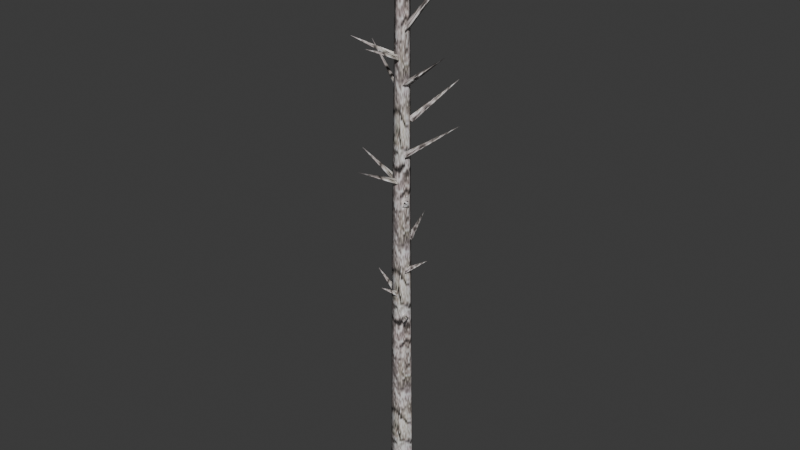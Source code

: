 # Source: source.blend  (saved by Blender 5.2.45; exported with 4.5.12 LTS)
import bpy
from mathutils import Matrix  # noqa: F401  (used for matrix-valued properties, if any)

bpy.ops.wm.read_factory_settings(use_empty=True)
scene = bpy.context.scene
scene.name = 'Tree06'

# ---- collections
col_collection = bpy.data.collections.new('Collection'); scene.collection.children.link(col_collection)

# ---- images (referenced by path relative to the original .blend; pixels are not part of the script)
import os
ASSET_DIR = os.environ.get("B2B_ASSET_DIR", "")  # directory of the original .blend (textures are referenced by path, not embedded)
HERE = os.path.dirname(os.path.abspath(__file__))  # packed textures are extracted next to this script under _unpacked/

def load_image(name, relpath, width, height, colorspace="sRGB"):
    """Load a texture the original file referenced (path relative to the .blend, or extracted next to this script)."""
    p = next((c for c in (os.path.join(HERE, relpath), os.path.join(ASSET_DIR, relpath)) if relpath and os.path.exists(c)), "")
    if p:
        img = bpy.data.images.load(p, check_existing=True)
        img.name = name
    else:  # same state as the original file: an image datablock whose file is absent (Cycles renders it pink)
        img = bpy.data.images.new(name, width, height)
        img.source = "FILE"
        img.filepath = "//" + (relpath or name)
    img.colorspace_settings.name = colorspace
    return img
img_tree_02_jpg = load_image('tree_02.jpg', '_unpacked/tree_02.0c31c5a4.jpg', 128, 64, 'sRGB')

# ---- materials (node trees are filled in below, after node groups)
mat_tree_02_jpg = bpy.data.materials.new('tree_02.jpg')
mat_tree_02_jpg.diffuse_color = (0.9251, 0.6681, 0.6022, 1.0)

# ---- material node trees
mat_tree_02_jpg.use_nodes = True; mat_tree_02_jpg.node_tree.nodes.clear()
_N = mat_tree_02_jpg.node_tree.nodes; _L = mat_tree_02_jpg.node_tree.links
n0 = _N.new('ShaderNodeBsdfPrincipled'); n0.name = 'Principled BSDF'; n0.location = (-200, 100)
n0.inputs[10].default_value = 0.005
n1 = _N.new('ShaderNodeOutputMaterial'); n1.name = 'Material Output'; n1.location = (200, 100)
n2 = _N.new('ShaderNodeTexImage'); n2.name = 'Image Texture'; n2.location = (-600, 100)
n2.image = img_tree_02_jpg
_L.new(n0.outputs[0], n1.inputs[0])
_L.new(n2.outputs[0], n0.inputs[0])
n1.is_active_output = True

# ---- world
world_world = bpy.data.worlds.new('World'); scene.world = world_world
world_world.use_nodes = True; world_world.node_tree.nodes.clear()
_N = world_world.node_tree.nodes; _L = world_world.node_tree.links
n0 = _N.new('ShaderNodeOutputWorld'); n0.name = 'World Output'; n0.location = (200, 100)
n1 = _N.new('ShaderNodeBackground'); n1.name = 'Background'; n1.location = (-200, 100)
n1.inputs[0].default_value = (0.05088, 0.05088, 0.05088, 1.0)
_L.new(n1.outputs[0], n0.inputs[0])
n0.is_active_output = True
world_world.color = (0.05088, 0.05088, 0.05088)
world_world.sun_shadow_jitter_overblur = 0.0

# ---- meshes
me_tree06 = bpy.data.meshes.new('Tree06')
me_tree06.from_pydata([(13.34, 2.083, -2.358), (0.9966, 16.74, 53.23), (11.65, 2.083, 53.23), (1.521, 18.36, -2.358), (-16.24, 11.14, 53.23), (-17.61, 12.14, -2.358), (-16.24, -6.978, 53.23), (-17.61, -7.975, -2.358), (0.9966, -12.58, 53.23), (1.521, -14.19, -2.358), (-1.074, 13.98, 411.3), (6.478, 2.083, 350.1), (-14.32, 8.375, 415.8), (-16.33, -4.031, 386.4), (-1.074, -9.631, 359.7), (-1.067, 11.16, 701.0), (2.647, 2.083, 700.6), (-11.73, 7.69, 701.0), (-11.73, -3.525, 701.0), (-1.067, -6.99, 701.0), (-42.62, 0.4304, 328.4), (-7.357, 0.4304, 307.3), (-12.11, 4.699, 302.2), (-12.11, -3.839, 302.2), (-4.814, 3.176, 806.6), (-25.98, 31.43, 276.2), (-3.314, 4.414, 255.1), (-3.099, 10.8, 250.0), (-9.639, 5.311, 250.0), (-2.868, 43.71, 405.5), (-1.237, 6.503, 384.5), (4.4, 9.509, 379.3), (-3.623, 12.43, 379.3), (34.71, 2.087, 364.2), (-0.417, -0.9868, 343.2), (4.69, -4.825, 338.0), (3.946, 3.68, 338.0), (35.15, -44.57, 298.6), (0.3013, 1.305, 277.6), (0.6434, -5.075, 272.4), (6.681, 0.9625, 272.4), (-5.908, -36.49, 328.4), (-5.908, -1.228, 307.3), (-10.18, -5.981, 302.2), (-1.639, -5.981, 302.2), (-72.23, 6.296, 484.1), (-7.357, 0.4304, 463.0), (-12.11, 4.699, 457.9), (-12.11, -3.839, 457.9), (-34.68, 43.62, 431.8), (-3.314, 4.414, 410.8), (-3.099, 10.8, 405.6), (-9.639, 5.311, 405.6), (37.99, 54.4, 583.7), (-1.237, 6.503, 540.1), (4.4, 9.509, 535.0), (-3.623, 12.43, 535.0), (77.69, 2.531, 551.1), (-0.417, -0.9868, 498.8), (4.69, -4.825, 493.7), (3.946, 3.68, 493.7), (15.05, -12.99, 454.3), (0.3013, 1.305, 433.3), (0.6434, -5.075, 428.1), (6.681, 0.9625, 428.1), (-26.58, -54.07, 484.1), (-5.908, -1.228, 463.0), (-10.18, -5.981, 457.9), (-1.639, -5.981, 457.9), (-53.76, -32.17, 638.6), (-7.357, 0.4304, 617.6), (-12.11, 4.699, 612.4), (-12.11, -3.839, 612.4), (-87.12, 43.06, 610.6), (-3.314, 4.414, 565.3), (-3.099, 10.8, 560.2), (-9.639, 5.311, 560.2), (49.52, 16.86, 748.2), (-1.237, 6.503, 694.7), (4.4, 9.509, 689.5), (-3.623, 12.43, 689.5), (50.27, 38.29, 732.7), (-0.417, -0.9868, 653.4), (4.69, -4.825, 648.2), (3.946, 3.68, 648.2), (70.87, -17.03, 634.7), (0.3013, 1.305, 587.8), (0.6434, -5.075, 582.7), (6.681, 0.9625, 582.7), (-6.927, -59.4, 638.6), (-5.908, -1.228, 617.6), (-10.18, -5.981, 612.4), (-1.639, -5.981, 612.4)], [], [(0, 1, 2), (0, 3, 1), (3, 4, 1), (3, 5, 4), (5, 6, 4), (5, 7, 6), (7, 8, 6), (7, 9, 8), (9, 2, 8), (9, 0, 2), (2, 10, 11), (2, 1, 10), (1, 12, 10), (1, 4, 12), (4, 13, 12), (4, 6, 13), (6, 14, 13), (6, 8, 14), (8, 11, 14), (8, 2, 11), (11, 15, 16), (11, 10, 15), (10, 17, 15), (10, 12, 17), (12, 18, 17), (12, 13, 18), (13, 19, 18), (13, 14, 19), (14, 16, 19), (14, 11, 16), (20, 21, 22), (20, 22, 23), (20, 23, 21), (24, 18, 19), (16, 24, 19), (24, 17, 18), (24, 15, 17), (24, 16, 15), (25, 26, 27), (25, 27, 28), (25, 28, 26), (29, 30, 31), (29, 31, 32), (29, 32, 30), (33, 34, 35), (33, 35, 36), (33, 36, 34), (37, 38, 39), (37, 39, 40), (37, 40, 38), (41, 42, 43), (41, 43, 44), (41, 44, 42), (45, 46, 47), (45, 47, 48), (45, 48, 46), (49, 50, 51), (49, 51, 52), (49, 52, 50), (53, 54, 55), (53, 55, 56), (53, 56, 54), (57, 58, 59), (57, 59, 60), (57, 60, 58), (61, 62, 63), (61, 63, 64), (61, 64, 62), (65, 66, 67), (65, 67, 68), (65, 68, 66), (69, 70, 71), (69, 71, 72), (69, 72, 70), (73, 74, 75), (73, 75, 76), (73, 76, 74), (77, 78, 79), (77, 79, 80), (77, 80, 78), (81, 82, 83), (81, 83, 84), (81, 84, 82), (85, 86, 87), (85, 87, 88), (85, 88, 86), (89, 90, 91), (89, 91, 92), (89, 92, 90)])
me_tree06.polygons.foreach_set('use_smooth', [True] * 89)
_uv = me_tree06.uv_layers.new(name='Float2')
_uv.uv.foreach_set('vector', [0.75, -1.413, 0.9681, -1.15, 0.75, -1.15, 0.75, -1.413, 0.9665, -1.413, 0.9681, -1.15, -0.0335, -1.413, 0.1555, -1.15, -0.0319, -1.15, -0.0335, -1.413, 0.1546, -1.413, 0.1555, -1.15, 0.1546, -1.413, 0.3445, -1.15, 0.1555, -1.15, 0.1546, -1.413, 0.3454, -1.413, 0.3445, -1.15, 0.3454, -1.413, 0.5319, -1.15, 0.3445, -1.15, 0.3454, -1.413, 0.5335, -1.413, 0.5319, -1.15, 0.5335, -1.413, 0.75, -1.15, 0.5319, -1.15, 0.5335, -1.413, 0.75, -1.413, 0.75, -1.15, 0.75, -1.15, 0.9865, 0.5434, 0.75, 0.2539, 0.75, -1.15, 0.9681, -1.15, 0.9865, 0.5434, -0.0319, -1.15, 0.1709, 0.5647, -0.0135, 0.5434, -0.0319, -1.15, 0.1555, -1.15, 0.1709, 0.5647, 0.1555, -1.15, 0.3177, 0.4257, 0.1709, 0.5647, 0.1555, -1.15, 0.3445, -1.15, 0.3177, 0.4257, 0.3445, -1.15, 0.5137, 0.2994, 0.3177, 0.4257, 0.3445, -1.15, 0.5319, -1.15, 0.5137, 0.2994, 0.5319, -1.15, 0.75, 0.2539, 0.5137, 0.2994, 0.5319, -1.15, 0.75, -1.15, 0.75, 0.2539, 0.75, 0.2539, 0.9823, 1.914, 0.75, 1.912, 0.75, 0.2539, 0.9865, 0.5434, 0.9823, 1.914, -0.0135, 0.5434, 0.1623, 1.914, -0.0177, 1.914, -0.0135, 0.5434, 0.1709, 0.5647, 0.1623, 1.914, 0.1709, 0.5647, 0.3377, 1.914, 0.1623, 1.914, 0.1709, 0.5647, 0.3177, 0.4257, 0.3377, 1.914, 0.3177, 0.4257, 0.5177, 1.914, 0.3377, 1.914, 0.3177, 0.4257, 0.5137, 0.2994, 0.5177, 1.914, 0.5137, 0.2994, 0.75, 1.912, 0.5177, 1.914, 0.5137, 0.2994, 0.75, 0.2539, 0.75, 1.912, 0.2647, -0.5625, -0.254, -0.9981, 0.1074, -0.9981, 0.2647, -0.5625, 0.1074, -0.9981, 0.396, -0.9981, 0.2647, -0.5625, 0.396, -0.9981, 0.746, -0.9981, 0.1855, 2.413, 0.3377, 1.914, 0.5177, 1.914, -0.25, 1.912, 0.1855, 2.413, 0.5177, 1.914, 0.1855, 2.413, 0.1623, 1.914, 0.3377, 1.914, 0.1855, 2.413, -0.0177, 1.914, 0.1623, 1.914, 0.1855, 2.413, -0.25, 1.912, -0.0177, 1.914, 0.2647, -0.5625, -0.254, -0.9981, 0.1074, -0.9981, 0.2647, -0.5625, 0.1074, -0.9981, 0.396, -0.9981, 0.2647, -0.5625, 0.396, -0.9981, 0.746, -0.9981, 0.2647, -0.5625, -0.254, -0.9981, 0.1074, -0.9981, 0.2647, -0.5625, 0.1074, -0.9981, 0.396, -0.9981, 0.2647, -0.5625, 0.396, -0.9981, 0.746, -0.9981, 0.2647, -0.5625, -0.254, -0.9981, 0.1074, -0.9981, 0.2647, -0.5625, 0.1074, -0.9981, 0.396, -0.9981, 0.2647, -0.5625, 0.396, -0.9981, 0.746, -0.9981, 0.2647, -0.5625, -0.254, -0.9981, 0.1074, -0.9981, 0.2647, -0.5625, 0.1074, -0.9981, 0.396, -0.9981, 0.2647, -0.5625, 0.396, -0.9981, 0.746, -0.9981, 0.2647, -0.5625, -0.254, -0.9981, 0.1074, -0.9981, 0.2647, -0.5625, 0.1074, -0.9981, 0.396, -0.9981, 0.2647, -0.5625, 0.396, -0.9981, 0.746, -0.9981, 0.2647, -0.5625, -0.254, -0.9981, 0.1074, -0.9981, 0.2647, -0.5625, 0.1074, -0.9981, 0.396, -0.9981, 0.2647, -0.5625, 0.396, -0.9981, 0.746, -0.9981, 0.2647, -0.5625, -0.254, -0.9981, 0.1074, -0.9981, 0.2647, -0.5625, 0.1074, -0.9981, 0.396, -0.9981, 0.2647, -0.5625, 0.396, -0.9981, 0.746, -0.9981, 0.2647, -0.5625, -0.254, -0.9981, 0.1074, -0.9981, 0.2647, -0.5625, 0.1074, -0.9981, 0.396, -0.9981, 0.2647, -0.5625, 0.396, -0.9981, 0.746, -0.9981, 0.2647, -0.5625, -0.254, -0.9981, 0.1074, -0.9981, 0.2647, -0.5625, 0.1074, -0.9981, 0.396, -0.9981, 0.2647, -0.5625, 0.396, -0.9981, 0.746, -0.9981, 0.2647, -0.5625, -0.254, -0.9981, 0.1074, -0.9981, 0.2647, -0.5625, 0.1074, -0.9981, 0.396, -0.9981, 0.2647, -0.5625, 0.396, -0.9981, 0.746, -0.9981, 0.2647, -0.5625, -0.254, -0.9981, 0.1074, -0.9981, 0.2647, -0.5625, 0.1074, -0.9981, 0.396, -0.9981, 0.2647, -0.5625, 0.396, -0.9981, 0.746, -0.9981, 0.2647, -0.5625, -0.254, -0.9981, 0.1074, -0.9981, 0.2647, -0.5625, 0.1074, -0.9981, 0.396, -0.9981, 0.2647, -0.5625, 0.396, -0.9981, 0.746, -0.9981, 0.2647, -0.5625, -0.254, -0.9981, 0.1074, -0.9981, 0.2647, -0.5625, 0.1074, -0.9981, 0.396, -0.9981, 0.2647, -0.5625, 0.396, -0.9981, 0.746, -0.9981, 0.2647, -0.5625, -0.254, -0.9981, 0.1074, -0.9981, 0.2647, -0.5625, 0.1074, -0.9981, 0.396, -0.9981, 0.2647, -0.5625, 0.396, -0.9981, 0.746, -0.9981, 0.2647, -0.5625, -0.254, -0.9981, 0.1074, -0.9981, 0.2647, -0.5625, 0.1074, -0.9981, 0.396, -0.9981, 0.2647, -0.5625, 0.396, -0.9981, 0.746, -0.9981, 0.2647, -0.5625, -0.254, -0.9981, 0.1074, -0.9981, 0.2647, -0.5625, 0.1074, -0.9981, 0.396, -0.9981, 0.2647, -0.5625, 0.396, -0.9981, 0.746, -0.9981, 0.2647, -0.5625, -0.254, -0.9981, 0.1074, -0.9981, 0.2647, -0.5625, 0.1074, -0.9981, 0.396, -0.9981, 0.2647, -0.5625, 0.396, -0.9981, 0.746, -0.9981])
me_tree06.materials.append(mat_tree_02_jpg)
me_tree06.update()
me_tree06.normals_split_custom_set([tuple(v) for v in zip(*[iter([0.971, 0.2351, 0.04389, 0.2957, 0.9548, 0.0299, 0.9992, -0.02209, 0.03389, 0.971, 0.2351, 0.04389, 0.07643, 0.9961, 0.0439, 0.2957, 0.9548, 0.0299, 0.07643, 0.9961, 0.0439, -0.7938, 0.6076, 0.02669, 0.2957, 0.9548, 0.0299, 0.07643, 0.9961, 0.0439, -0.9237, 0.3806, 0.04389, -0.7938, 0.6076, 0.02669, -0.9237, 0.3806, 0.04389, -0.811, -0.5844, 0.02708, -0.7938, 0.6076, 0.02669, -0.9237, 0.3806, 0.04389, -0.6473, -0.7609, 0.0439, -0.811, -0.5844, 0.02708, -0.6473, -0.7609, 0.0439, 0.3187, -0.9473, 0.03261, -0.811, -0.5844, 0.02708, -0.6473, -0.7609, 0.0439, 0.5237, -0.8508, 0.0439, 0.3187, -0.9473, 0.03261, 0.5237, -0.8508, 0.0439, 0.9992, -0.02209, 0.03389, 0.3187, -0.9473, 0.03261, 0.5237, -0.8508, 0.0439, 0.971, 0.2351, 0.04389, 0.9992, -0.02209, 0.03389, 0.9992, -0.02209, 0.03389, 0.3159, 0.9487, 0.01588, 0.9983, -0.05519, 0.0185, 0.9992, -0.02209, 0.03389, 0.2957, 0.9548, 0.0299, 0.3159, 0.9487, 0.01588, 0.2957, 0.9548, 0.0299, -0.7983, 0.6021, 0.01428, 0.3159, 0.9487, 0.01588, 0.2957, 0.9548, 0.0299, -0.7938, 0.6076, 0.02669, -0.7983, 0.6021, 0.01428, -0.7938, 0.6076, 0.02669, -0.8389, -0.5441, 0.0132, -0.7983, 0.6021, 0.01428, -0.7938, 0.6076, 0.02669, -0.811, -0.5844, 0.02708, -0.8389, -0.5441, 0.0132, -0.811, -0.5844, 0.02708, 0.3572, -0.9339, 0.0147, -0.8389, -0.5441, 0.0132, -0.811, -0.5844, 0.02708, 0.3187, -0.9473, 0.03261, 0.3572, -0.9339, 0.0147, 0.3187, -0.9473, 0.03261, 0.9983, -0.05519, 0.0185, 0.3572, -0.9339, 0.0147, 0.3187, -0.9473, 0.03261, 0.9992, -0.02209, 0.03389, 0.9983, -0.05519, 0.0185, 0.9983, -0.05519, 0.0185, 0.5491, 0.8338, 0.05699, 0.9919, -0.1171, 0.04918, 0.9983, -0.05519, 0.0185, 0.3159, 0.9487, 0.01588, 0.5491, 0.8338, 0.05699, 0.3159, 0.9487, 0.01588, -0.7275, 0.684, 0.05389, 0.5491, 0.8338, 0.05699, 0.3159, 0.9487, 0.01588, -0.7983, 0.6021, 0.01428, -0.7275, 0.684, 0.05389, -0.7983, 0.6021, 0.01428, -0.8958, -0.4398, 0.06428, -0.7275, 0.684, 0.05389, -0.7983, 0.6021, 0.01428, -0.8389, -0.5441, 0.0132, -0.8958, -0.4398, 0.06428, -0.8389, -0.5441, 0.0132, 0.2421, -0.968, 0.06591, -0.8958, -0.4398, 0.06428, -0.8389, -0.5441, 0.0132, 0.3572, -0.9339, 0.0147, 0.2421, -0.968, 0.06591, 0.3572, -0.9339, 0.0147, 0.9919, -0.1171, 0.04918, 0.2421, -0.968, 0.06591, 0.3572, -0.9339, 0.0147, 0.9983, -0.05519, 0.0185, 0.9919, -0.1171, 0.04918, -0.04724, 0.0, 0.9989, 0.3737, 8.442e-06, 0.9275, -0.3062, 0.8998, -0.311, -0.04724, 0.0, 0.9989, -0.3062, 0.8998, -0.311, -0.3061, -0.8998, -0.311, -0.04724, 0.0, 0.9989, -0.3061, -0.8998, -0.311, 0.3737, 8.442e-06, 0.9275, 0.4261, 0.006351, 0.9047, -0.8958, -0.4398, 0.06428, 0.2421, -0.968, 0.06591, 0.9919, -0.1171, 0.04918, 0.4261, 0.006351, 0.9047, 0.2421, -0.968, 0.06591, 0.4261, 0.006351, 0.9047, -0.7275, 0.684, 0.05389, -0.8958, -0.4398, 0.06428, 0.4261, 0.006351, 0.9047, 0.5491, 0.8338, 0.05699, -0.7275, 0.684, 0.05389, 0.4261, 0.006351, 0.9047, 0.9919, -0.1171, 0.04918, 0.5491, 0.8338, 0.05699, -0.0303, 0.03623, 0.9989, 0.2402, -0.2862, 0.9276, 0.4925, 0.8128, -0.311, -0.0303, 0.03623, 0.9989, 0.4925, 0.8128, -0.311, -0.886, -0.3438, -0.311, -0.0303, 0.03623, 0.9989, -0.886, -0.3438, -0.311, 0.2402, -0.2862, 0.9276, -0.5146, 0.1734, 0.8397, -0.2623, -0.3542, 0.8976, 0.9542, 0.2697, -0.1293, -0.5146, 0.1734, 0.8397, 0.9542, 0.2697, -0.1293, -0.7791, 0.3227, -0.5375, -0.5146, 0.1734, 0.8397, -0.7791, 0.3227, -0.5375, -0.2623, -0.3542, 0.8976, 0.04705, 0.004176, 0.9989, -0.3722, -0.03261, 0.9276, 0.3834, -0.8696, -0.311, 0.04705, 0.004176, 0.9989, 0.3834, -0.8696, -0.311, 0.2265, 0.923, -0.311, 0.04705, 0.004176, 0.9989, 0.2265, 0.923, -0.311, -0.3722, -0.03261, 0.9276, -0.1821, -0.1131, 0.9767, -0.2168, 0.1348, 0.9669, -0.5828, -0.6965, -0.4186, -0.1821, -0.1131, 0.9767, -0.5828, -0.6965, -0.4186, 0.8574, 0.4213, -0.2957, -0.1821, -0.1131, 0.9767, 0.8574, 0.4213, -0.2957, -0.2168, 0.1348, 0.9669, 0.0, -0.04725, 0.9989, -8.52e-06, 0.3737, 0.9275, -0.8998, -0.3062, -0.311, 0.0, -0.04725, 0.9989, -0.8998, -0.3062, -0.311, 0.8998, -0.3061, -0.311, 0.0, -0.04725, 0.9989, 0.8998, -0.3061, -0.311, -8.52e-06, 0.3737, 0.9275, 0.04759, 0.1403, 0.989, 0.2172, 0.04017, 0.9753, -0.09301, 0.9125, -0.3984, 0.04759, 0.1403, 0.989, -0.09301, 0.9125, -0.3984, -0.2483, -0.9142, -0.3202, 0.04759, 0.1403, 0.989, -0.2483, -0.9142, -0.3202, 0.2172, 0.04017, 0.9753, 0.03782, 0.009221, 0.9992, 0.1825, -0.2027, 0.9621, 0.5688, 0.7403, -0.3584, 0.03782, 0.009221, 0.9992, 0.5688, 0.7403, -0.3584, -0.8519, -0.4015, -0.3362, 0.03782, 0.009221, 0.9992, -0.8519, -0.4015, -0.3362, 0.1825, -0.2027, 0.9621, 0.3494, -0.3561, 0.8666, -0.07625, -0.4756, 0.8763, 0.8217, -0.2341, -0.5196, 0.3494, -0.3561, 0.8666, 0.8217, -0.2341, -0.5196, -0.626, 0.7594, -0.1771, 0.3494, -0.3561, 0.8666, -0.626, 0.7594, -0.1771, -0.07625, -0.4756, 0.8763, -0.2025, -0.07515, 0.9764, -0.4093, -0.0487, 0.9111, 0.2879, -0.8811, -0.3752, -0.2025, -0.07515, 0.9764, 0.2879, -0.8811, -0.3752, 0.1895, 0.9236, -0.3332, -0.2025, -0.07515, 0.9764, 0.1895, 0.9236, -0.3332, -0.4093, -0.0487, 0.9111, 0.1165, -0.105, 0.9876, -0.4004, 0.4042, 0.8224, -0.3011, -0.9375, -0.1744, 0.1165, -0.105, 0.9876, -0.3011, -0.9375, -0.1744, 0.9295, 0.3151, -0.1915, 0.1165, -0.105, 0.9876, 0.9295, 0.3151, -0.1915, -0.4004, 0.4042, 0.8224, -0.5902, 0.1619, 0.7909, -0.1521, 0.3117, 0.9379, -0.8333, 0.08319, -0.5466, -0.5902, 0.1619, 0.7909, -0.8333, 0.08319, -0.5466, 0.8367, -0.5086, -0.203, -0.5902, 0.1619, 0.7909, 0.8367, -0.5086, -0.203, -0.1521, 0.3117, 0.9379, 0.3115, -0.9229, 0.2263, 0.4245, -0.2216, 0.8779, -0.6856, 0.7185, -0.1168, 0.3115, -0.9229, 0.2263, -0.6856, 0.7185, -0.1168, 0.1852, -0.7016, -0.6881, 0.3115, -0.9229, 0.2263, 0.1852, -0.7016, -0.6881, 0.4245, -0.2216, 0.8779, -0.3047, -0.6926, 0.6538, 0.142, -0.4052, 0.9031, 0.2877, 0.9404, -0.1815, -0.3047, -0.6926, 0.6538, 0.2877, 0.9404, -0.1815, -0.5477, -0.5883, -0.5949, -0.3047, -0.6926, 0.6538, -0.5477, -0.5883, -0.5949, 0.142, -0.4052, 0.9031, 0.344, 0.851, 0.3968, -0.2697, -0.7559, 0.5965, 0.6649, -0.09528, -0.7408, 0.344, 0.851, 0.3968, 0.6649, -0.09528, -0.7408, -0.267, 0.9295, 0.2546, 0.344, 0.851, 0.3968, -0.267, 0.9295, 0.2546, -0.2697, -0.7559, 0.5965, -0.3156, 0.3224, 0.8925, -0.7182, -0.02127, 0.6955, 0.6852, -0.7284, 0.002988, -0.3156, 0.3224, 0.8925, 0.6852, -0.7284, 0.002988, 0.07623, 0.8237, -0.5619, -0.3156, 0.3224, 0.8925, 0.07623, 0.8237, -0.5619, -0.7182, -0.02127, 0.6955, 0.3253, 0.7655, 0.5551, -0.262, 0.4579, 0.8495, -0.1152, -0.9877, -0.1059, 0.3253, 0.7655, 0.5551, -0.1152, -0.9877, -0.1059, 0.5098, 0.5813, -0.6342, 0.3253, 0.7655, 0.5551, 0.5098, 0.5813, -0.6342, -0.262, 0.4579, 0.8495, -0.02672, 0.03174, 0.9991, -0.007499, 0.2374, 0.9714, -0.9153, -0.1757, -0.3624, -0.02672, 0.03174, 0.9991, -0.9153, -0.1757, -0.3624, 0.9153, -0.2053, -0.3466, -0.02672, 0.03174, 0.9991, 0.9153, -0.2053, -0.3466, -0.007499, 0.2374, 0.9714])] * 3)])
arm_tree06_skeleton = bpy.data.armatures.new('Tree06_skeleton')  # bones are not reproduced

# ---- objects
ob_tree06_skeleton = bpy.data.objects.new('Tree06_skeleton', arm_tree06_skeleton)
ob_tree06 = bpy.data.objects.new('Tree06', me_tree06)

# ---- transforms, parenting, visibility, modifiers, constraints
ob_tree06_skeleton.location = (0.0, 0.0, 0.0)
ob_tree06_skeleton.show_in_front = True
ob_tree06.parent = ob_tree06_skeleton
ob_tree06.location = (0.0, 0.0, 0.0)
_vg = ob_tree06.vertex_groups.new(name='Cylinder03')
_vg.add([0, 1, 2, 3, 4, 5, 6, 7, 8, 9, 10, 11, 12, 13, 14, 15, 16, 17, 18, 19, 20, 21, 22, 23, 24, 25, 26, 27, 28, 29, 30, 31, 32, 33, 34, 35, 36, 37, 38, 39, 40, 41, 42, 43, 44, 45, 46, 47, 48, 49, 50, 51, 52, 53, 54, 55, 56, 57, 58, 59, 60, 61, 62, 63, 64, 65, 66, 67, 68, 69, 70, 71, 72, 73, 74, 75, 76, 77, 78, 79, 80, 81, 82, 83, 84, 85, 86, 87, 88, 89, 90, 91, 92], 1.0, 'REPLACE')
_m = ob_tree06.modifiers.new('Armature', 'ARMATURE')
_m.object = ob_tree06_skeleton

# ---- collection membership
scene.collection.objects.link(ob_tree06_skeleton)
scene.collection.objects.link(ob_tree06)

# ---- scene / render settings (as saved in the file)
scene.frame_start = 0; scene.frame_end = 0; scene.frame_set(0)
scene.render.engine = 'BLENDER_EEVEE_NEXT'
scene.render.bake_bias = 0.0
scene.render.bake_samples = 0
scene.render.compositor_device = 'GPU'
scene.eevee.use_volume_custom_range = False
scene.eevee.fast_gi_thickness_near = 0.1
scene.eevee.fast_gi_thickness_far = 0.0
scene.eevee.ray_tracing_options.screen_trace_thickness = 0.1
bpy.context.view_layer.update()

# ---- added for rendering (the .blend has no active camera and no usable light): camera, sun
cam_auto = bpy.data.cameras.new('AutoCamera')
cam_auto.lens = 50.0
cam_auto.sensor_width = 36.0
cam_auto.clip_end = 13531.9
ob_auto_camera = bpy.data.objects.new('AutoCamera', cam_auto)
scene.collection.objects.link(ob_auto_camera)
ob_auto_camera.location = (766.34, -927.759, 1018.96)
ob_auto_camera.rotation_euler = (1.09748, -7.21219e-08, 0.694738)
scene.camera = ob_auto_camera
light_auto_sun = bpy.data.lights.new('AutoSun', 'SUN')
light_auto_sun.energy = 3.0
light_auto_sun.angle = 0.0523599
ob_auto_sun = bpy.data.objects.new('AutoSun', light_auto_sun)
scene.collection.objects.link(ob_auto_sun)
ob_auto_sun.rotation_euler = (0.872665, 0.174533, 0.523599)
bpy.context.view_layer.update()
